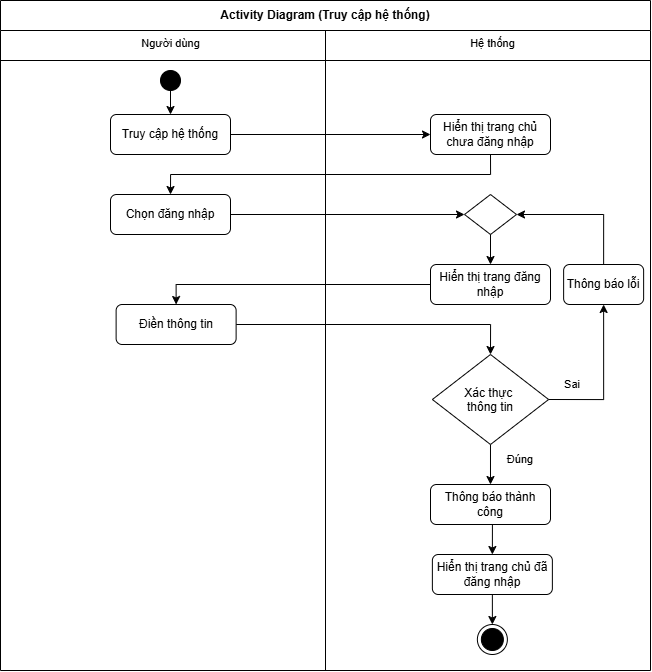

The diagram above was exported from draw.io. Its source (the exported page's mxGraphModel, read from the mxfile embedded in the PNG):
<mxGraphModel dx="815" dy="612" grid="1" gridSize="10" guides="1" tooltips="1" connect="1" arrows="1" fold="1" page="1" pageScale="1" pageWidth="827" pageHeight="1169" math="0" shadow="0" adaptiveColors="none">
  <root>
    <mxCell id="0" />
    <mxCell id="1" parent="0" />
    <mxCell id="ZRDAc6M94cYBV83v8qCt-1" value="Activity Diagram (&lt;span style=&quot;white-space-collapse: preserve; background-color: transparent; color: light-dark(rgb(0, 0, 0), rgb(255, 255, 255));&quot;&gt;Truy cập hệ thống)&lt;/span&gt;" style="swimlane;whiteSpace=wrap;html=1;startSize=30;" parent="1" vertex="1">
      <mxGeometry x="200" y="140" width="650" height="670" as="geometry">
        <mxRectangle x="30" y="280" width="230" height="30" as="alternateBounds" />
      </mxGeometry>
    </mxCell>
    <mxCell id="ZRDAc6M94cYBV83v8qCt-2" value="" style="endArrow=none;html=1;" parent="ZRDAc6M94cYBV83v8qCt-1" edge="1">
      <mxGeometry width="50" height="50" relative="1" as="geometry">
        <mxPoint y="60" as="sourcePoint" />
        <mxPoint x="650" y="60" as="targetPoint" />
      </mxGeometry>
    </mxCell>
    <mxCell id="hjON2TyH9VWTBzxJUh5O-9" style="edgeStyle=orthogonalEdgeStyle;shape=connector;curved=0;rounded=0;orthogonalLoop=1;jettySize=auto;html=1;exitX=0.5;exitY=1;exitDx=0;exitDy=0;entryX=0.5;entryY=0;entryDx=0;entryDy=0;strokeColor=default;align=center;verticalAlign=middle;fontFamily=Helvetica;fontSize=11;fontColor=default;labelBackgroundColor=default;startArrow=none;startFill=0;endArrow=classic;" edge="1" parent="ZRDAc6M94cYBV83v8qCt-1" source="ZRDAc6M94cYBV83v8qCt-4" target="ZRDAc6M94cYBV83v8qCt-6">
      <mxGeometry relative="1" as="geometry" />
    </mxCell>
    <mxCell id="ZRDAc6M94cYBV83v8qCt-4" value="" style="ellipse;fillColor=strokeColor;html=1;" parent="ZRDAc6M94cYBV83v8qCt-1" vertex="1">
      <mxGeometry x="160" y="70" width="20" height="20" as="geometry" />
    </mxCell>
    <mxCell id="ZRDAc6M94cYBV83v8qCt-5" style="orthogonalLoop=1;jettySize=auto;html=1;edgeStyle=orthogonalEdgeStyle;startArrow=none;startFill=0;" parent="ZRDAc6M94cYBV83v8qCt-1" source="ZRDAc6M94cYBV83v8qCt-87" target="shFhzRzemFlAHW8phmy--1" edge="1">
      <mxGeometry relative="1" as="geometry">
        <Array as="points" />
        <mxPoint x="-129.99999999999955" y="383.9999999999998" as="sourcePoint" />
      </mxGeometry>
    </mxCell>
    <mxCell id="ZRDAc6M94cYBV83v8qCt-6" value="Truy cập hệ thống" style="rounded=1;whiteSpace=wrap;html=1;" parent="ZRDAc6M94cYBV83v8qCt-1" vertex="1">
      <mxGeometry x="110" y="114" width="120" height="40" as="geometry" />
    </mxCell>
    <mxCell id="ZRDAc6M94cYBV83v8qCt-17" value="Người dùng" style="text;html=1;align=center;verticalAlign=middle;resizable=0;points=[];autosize=1;strokeColor=none;fillColor=none;fontFamily=Helvetica;fontSource=https%3A%2F%2Ffonts.googleapis.com%2Fcss%3Ffamily%3DArchitects%2BDaughter;fontSize=11;fontColor=default;labelBackgroundColor=default;" parent="ZRDAc6M94cYBV83v8qCt-1" vertex="1">
      <mxGeometry x="130" y="28" width="80" height="30" as="geometry" />
    </mxCell>
    <mxCell id="ZRDAc6M94cYBV83v8qCt-18" value="Hệ thống" style="text;html=1;align=center;verticalAlign=middle;resizable=0;points=[];autosize=1;strokeColor=none;fillColor=none;fontFamily=Helvetica;fontSource=https%3A%2F%2Ffonts.googleapis.com%2Fcss%3Ffamily%3DArchitects%2BDaughter;fontSize=11;fontColor=default;labelBackgroundColor=default;" parent="ZRDAc6M94cYBV83v8qCt-1" vertex="1">
      <mxGeometry x="456.87" y="28" width="70" height="30" as="geometry" />
    </mxCell>
    <mxCell id="ZRDAc6M94cYBV83v8qCt-87" value="Chọn đăng nhập" style="rounded=1;whiteSpace=wrap;html=1;" parent="ZRDAc6M94cYBV83v8qCt-1" vertex="1">
      <mxGeometry x="110" y="194" width="120" height="40" as="geometry" />
    </mxCell>
    <mxCell id="hjON2TyH9VWTBzxJUh5O-3" style="edgeStyle=orthogonalEdgeStyle;shape=connector;curved=0;rounded=0;orthogonalLoop=1;jettySize=auto;html=1;exitX=1;exitY=0.5;exitDx=0;exitDy=0;entryX=0.5;entryY=0;entryDx=0;entryDy=0;strokeColor=default;align=center;verticalAlign=middle;fontFamily=Helvetica;fontSize=11;fontColor=default;labelBackgroundColor=default;startArrow=none;startFill=0;endArrow=classic;" edge="1" parent="ZRDAc6M94cYBV83v8qCt-1" source="ZRDAc6M94cYBV83v8qCt-10" target="ZRDAc6M94cYBV83v8qCt-22">
      <mxGeometry relative="1" as="geometry" />
    </mxCell>
    <mxCell id="ZRDAc6M94cYBV83v8qCt-10" value="Điền thông tin" style="rounded=1;whiteSpace=wrap;html=1;" parent="ZRDAc6M94cYBV83v8qCt-1" vertex="1">
      <mxGeometry x="115.62" y="304" width="120" height="40" as="geometry" />
    </mxCell>
    <mxCell id="hjON2TyH9VWTBzxJUh5O-4" style="edgeStyle=orthogonalEdgeStyle;shape=connector;curved=0;rounded=0;orthogonalLoop=1;jettySize=auto;html=1;exitX=0;exitY=0.5;exitDx=0;exitDy=0;entryX=0.5;entryY=0;entryDx=0;entryDy=0;strokeColor=default;align=center;verticalAlign=middle;fontFamily=Helvetica;fontSize=11;fontColor=default;labelBackgroundColor=default;startArrow=none;startFill=0;endArrow=classic;" edge="1" parent="ZRDAc6M94cYBV83v8qCt-1" source="ZRDAc6M94cYBV83v8qCt-8" target="ZRDAc6M94cYBV83v8qCt-10">
      <mxGeometry relative="1" as="geometry" />
    </mxCell>
    <mxCell id="ZRDAc6M94cYBV83v8qCt-8" value="Hiển thị trang đăng nhập" style="rounded=1;whiteSpace=wrap;html=1;" parent="ZRDAc6M94cYBV83v8qCt-1" vertex="1">
      <mxGeometry x="430" y="264" width="120" height="40" as="geometry" />
    </mxCell>
    <mxCell id="ZRDAc6M94cYBV83v8qCt-11" style="edgeStyle=orthogonalEdgeStyle;shape=connector;rounded=0;orthogonalLoop=1;jettySize=auto;html=1;exitX=1;exitY=0.5;exitDx=0;exitDy=0;entryX=0.5;entryY=1;entryDx=0;entryDy=0;strokeColor=default;align=center;verticalAlign=middle;fontFamily=Helvetica;fontSize=11;fontColor=default;labelBackgroundColor=default;startArrow=none;startFill=0;endArrow=classic;curved=0;" parent="ZRDAc6M94cYBV83v8qCt-1" source="ZRDAc6M94cYBV83v8qCt-22" target="ZRDAc6M94cYBV83v8qCt-14" edge="1">
      <mxGeometry relative="1" as="geometry">
        <mxPoint x="516.25" y="204" as="sourcePoint" />
        <mxPoint x="553.7499999999998" y="154" as="targetPoint" />
      </mxGeometry>
    </mxCell>
    <mxCell id="ZRDAc6M94cYBV83v8qCt-13" style="edgeStyle=orthogonalEdgeStyle;shape=connector;rounded=0;orthogonalLoop=1;jettySize=auto;html=1;exitX=0.5;exitY=0;exitDx=0;exitDy=0;strokeColor=default;align=center;verticalAlign=middle;fontFamily=Helvetica;fontSize=11;fontColor=default;labelBackgroundColor=default;startArrow=none;startFill=0;endArrow=classic;entryX=1;entryY=0.5;entryDx=0;entryDy=0;curved=0;" parent="ZRDAc6M94cYBV83v8qCt-1" source="ZRDAc6M94cYBV83v8qCt-14" target="shFhzRzemFlAHW8phmy--1" edge="1">
      <mxGeometry relative="1" as="geometry">
        <Array as="points">
          <mxPoint x="603.13" y="214" />
        </Array>
      </mxGeometry>
    </mxCell>
    <mxCell id="ZRDAc6M94cYBV83v8qCt-14" value="Thông báo lỗi" style="rounded=1;whiteSpace=wrap;html=1;" parent="ZRDAc6M94cYBV83v8qCt-1" vertex="1">
      <mxGeometry x="563.13" y="264" width="80" height="40" as="geometry" />
    </mxCell>
    <mxCell id="hjON2TyH9VWTBzxJUh5O-6" style="edgeStyle=orthogonalEdgeStyle;shape=connector;curved=0;rounded=0;orthogonalLoop=1;jettySize=auto;html=1;exitX=0.5;exitY=1;exitDx=0;exitDy=0;entryX=0.5;entryY=0;entryDx=0;entryDy=0;strokeColor=default;align=center;verticalAlign=middle;fontFamily=Helvetica;fontSize=11;fontColor=default;labelBackgroundColor=default;startArrow=none;startFill=0;endArrow=classic;" edge="1" parent="ZRDAc6M94cYBV83v8qCt-1" source="ZRDAc6M94cYBV83v8qCt-16" target="ZRDAc6M94cYBV83v8qCt-39">
      <mxGeometry relative="1" as="geometry" />
    </mxCell>
    <mxCell id="ZRDAc6M94cYBV83v8qCt-16" value="Thông báo thành công" style="rounded=1;whiteSpace=wrap;html=1;" parent="ZRDAc6M94cYBV83v8qCt-1" vertex="1">
      <mxGeometry x="430" y="484" width="120" height="40" as="geometry" />
    </mxCell>
    <mxCell id="hjON2TyH9VWTBzxJUh5O-5" style="edgeStyle=orthogonalEdgeStyle;shape=connector;curved=0;rounded=0;orthogonalLoop=1;jettySize=auto;html=1;exitX=0.5;exitY=1;exitDx=0;exitDy=0;strokeColor=default;align=center;verticalAlign=middle;fontFamily=Helvetica;fontSize=11;fontColor=default;labelBackgroundColor=default;startArrow=none;startFill=0;endArrow=classic;" edge="1" parent="ZRDAc6M94cYBV83v8qCt-1" source="ZRDAc6M94cYBV83v8qCt-22" target="ZRDAc6M94cYBV83v8qCt-16">
      <mxGeometry relative="1" as="geometry" />
    </mxCell>
    <mxCell id="ZRDAc6M94cYBV83v8qCt-22" value="Xác thực &#10;thông tin" style="rhombus;" parent="ZRDAc6M94cYBV83v8qCt-1" vertex="1">
      <mxGeometry x="431.87" y="354" width="116.25" height="90" as="geometry" />
    </mxCell>
    <mxCell id="ZRDAc6M94cYBV83v8qCt-23" value="Đúng" style="text;html=1;align=center;verticalAlign=middle;whiteSpace=wrap;rounded=0;fontFamily=Helvetica;fontSource=https%3A%2F%2Ffonts.googleapis.com%2Fcss%3Ffamily%3DArchitects%2BDaughter;fontSize=11;fontColor=default;labelBackgroundColor=default;" parent="ZRDAc6M94cYBV83v8qCt-1" vertex="1">
      <mxGeometry x="490" y="444" width="60" height="30" as="geometry" />
    </mxCell>
    <mxCell id="ZRDAc6M94cYBV83v8qCt-28" value="Sai" style="text;html=1;align=center;verticalAlign=middle;whiteSpace=wrap;rounded=0;fontFamily=Helvetica;fontSource=https%3A%2F%2Ffonts.googleapis.com%2Fcss%3Ffamily%3DArchitects%2BDaughter;fontSize=11;fontColor=default;labelBackgroundColor=default;" parent="ZRDAc6M94cYBV83v8qCt-1" vertex="1">
      <mxGeometry x="557.38" y="374" width="30" height="20" as="geometry" />
    </mxCell>
    <mxCell id="hjON2TyH9VWTBzxJUh5O-7" style="edgeStyle=orthogonalEdgeStyle;shape=connector;curved=0;rounded=0;orthogonalLoop=1;jettySize=auto;html=1;exitX=0.5;exitY=1;exitDx=0;exitDy=0;entryX=0.5;entryY=0;entryDx=0;entryDy=0;strokeColor=default;align=center;verticalAlign=middle;fontFamily=Helvetica;fontSize=11;fontColor=default;labelBackgroundColor=default;startArrow=none;startFill=0;endArrow=classic;" edge="1" parent="ZRDAc6M94cYBV83v8qCt-1" source="ZRDAc6M94cYBV83v8qCt-39" target="ZRDAc6M94cYBV83v8qCt-40">
      <mxGeometry relative="1" as="geometry" />
    </mxCell>
    <mxCell id="ZRDAc6M94cYBV83v8qCt-39" value="Hiển thị t&lt;span style=&quot;white-space-collapse: preserve;&quot;&gt;rang chủ đã đăng nhập&lt;/span&gt;" style="rounded=1;whiteSpace=wrap;html=1;" parent="ZRDAc6M94cYBV83v8qCt-1" vertex="1">
      <mxGeometry x="431.87" y="554" width="120" height="40" as="geometry" />
    </mxCell>
    <mxCell id="ZRDAc6M94cYBV83v8qCt-40" value="" style="ellipse;html=1;shape=endState;fillColor=strokeColor;" parent="ZRDAc6M94cYBV83v8qCt-1" vertex="1">
      <mxGeometry x="476.87" y="624" width="30" height="30" as="geometry" />
    </mxCell>
    <mxCell id="j9emfGwz4X_MSZHZQoC9-6" value="Hiển thị t&lt;span style=&quot;white-space-collapse: preserve;&quot;&gt;rang chủ chưa đăng nhập&lt;/span&gt;" style="rounded=1;whiteSpace=wrap;html=1;" parent="ZRDAc6M94cYBV83v8qCt-1" vertex="1">
      <mxGeometry x="430" y="114" width="120" height="40" as="geometry" />
    </mxCell>
    <mxCell id="j9emfGwz4X_MSZHZQoC9-8" style="edgeStyle=orthogonalEdgeStyle;rounded=0;orthogonalLoop=1;jettySize=auto;html=1;entryX=0.5;entryY=0;entryDx=0;entryDy=0;exitX=0.5;exitY=1;exitDx=0;exitDy=0;" parent="ZRDAc6M94cYBV83v8qCt-1" source="j9emfGwz4X_MSZHZQoC9-6" target="ZRDAc6M94cYBV83v8qCt-87" edge="1">
      <mxGeometry relative="1" as="geometry">
        <mxPoint x="60.07692307692287" y="224.0556823821339" as="targetPoint" />
        <Array as="points">
          <mxPoint x="490" y="174" />
          <mxPoint x="170" y="174" />
        </Array>
      </mxGeometry>
    </mxCell>
    <mxCell id="j9emfGwz4X_MSZHZQoC9-7" style="edgeStyle=orthogonalEdgeStyle;rounded=0;orthogonalLoop=1;jettySize=auto;html=1;" parent="ZRDAc6M94cYBV83v8qCt-1" source="ZRDAc6M94cYBV83v8qCt-6" target="j9emfGwz4X_MSZHZQoC9-6" edge="1">
      <mxGeometry relative="1" as="geometry" />
    </mxCell>
    <mxCell id="shFhzRzemFlAHW8phmy--1" value="" style="rhombus;whiteSpace=wrap;html=1;" parent="ZRDAc6M94cYBV83v8qCt-1" vertex="1">
      <mxGeometry x="464" y="194" width="52" height="40" as="geometry" />
    </mxCell>
    <mxCell id="shFhzRzemFlAHW8phmy--2" value="" style="endArrow=classic;html=1;rounded=0;" parent="ZRDAc6M94cYBV83v8qCt-1" source="shFhzRzemFlAHW8phmy--1" target="ZRDAc6M94cYBV83v8qCt-8" edge="1">
      <mxGeometry width="50" height="50" relative="1" as="geometry">
        <mxPoint x="563.13" y="244" as="sourcePoint" />
        <mxPoint x="613.13" y="194" as="targetPoint" />
      </mxGeometry>
    </mxCell>
    <mxCell id="ZRDAc6M94cYBV83v8qCt-43" value="" style="endArrow=none;html=1;rounded=0;align=center;verticalAlign=top;endFill=0;labelBackgroundColor=none;endSize=6;entryX=0.5;entryY=1;entryDx=0;entryDy=0;" parent="1" edge="1" target="ZRDAc6M94cYBV83v8qCt-1">
      <mxGeometry relative="1" as="geometry">
        <mxPoint x="525" y="170" as="sourcePoint" />
        <mxPoint x="520" y="860" as="targetPoint" />
      </mxGeometry>
    </mxCell>
  </root>
</mxGraphModel>